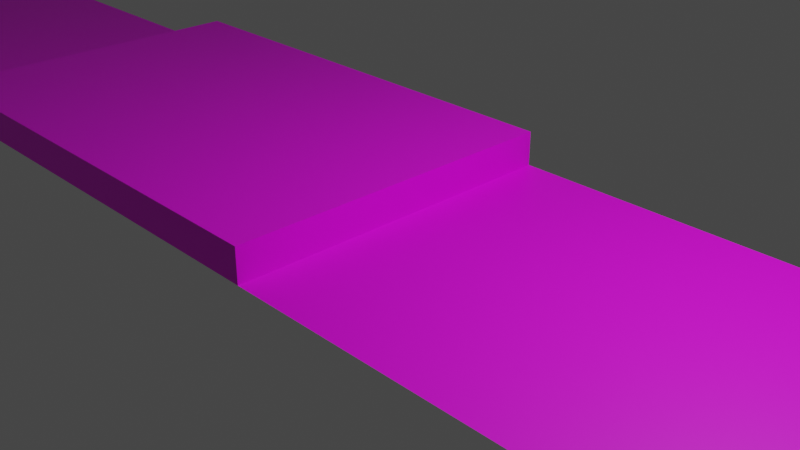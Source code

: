 # Source: lvlWithBox.blend  (saved by Blender 3.2.14; exported with 4.5.12 LTS)
import bpy
from mathutils import Matrix  # noqa: F401  (used for matrix-valued properties, if any)

bpy.ops.wm.read_factory_settings(use_empty=True)
scene = bpy.context.scene
scene.name = 'Scene'

# ---- collections
col_collection = bpy.data.collections.new('Collection'); scene.collection.children.link(col_collection)

# ---- images (referenced by path relative to the original .blend; pixels are not part of the script)
import os
ASSET_DIR = os.environ.get("B2B_ASSET_DIR", "")  # directory of the original .blend (textures are referenced by path, not embedded)
HERE = os.path.dirname(os.path.abspath(__file__))  # packed textures are extracted next to this script under _unpacked/

def load_image(name, relpath, width, height, colorspace="sRGB"):
    """Load a texture the original file referenced (path relative to the .blend, or extracted next to this script)."""
    p = next((c for c in (os.path.join(HERE, relpath), os.path.join(ASSET_DIR, relpath)) if relpath and os.path.exists(c)), "")
    if p:
        img = bpy.data.images.load(p, check_existing=True)
        img.name = name
    else:  # same state as the original file: an image datablock whose file is absent (Cycles renders it pink)
        img = bpy.data.images.new(name, width, height)
        img.source = "FILE"
        img.filepath = "//" + (relpath or name)
    img.colorspace_settings.name = colorspace
    return img
img_wood_png = load_image('wood.png', 'wood.png', 1024, 1024, 'sRGB')

# ---- materials (node trees are filled in below, after node groups)
mat_material_001 = bpy.data.materials.new('Material.001')
mat_material_001.use_transparent_shadow = False

# ---- material node trees
mat_material_001.use_nodes = True; mat_material_001.node_tree.nodes.clear()
_N = mat_material_001.node_tree.nodes; _L = mat_material_001.node_tree.links
n0 = _N.new('ShaderNodeBsdfPrincipled'); n0.name = 'Principled BSDF'; n0.location = (10, 300)
n0.distribution = 'GGX'
n0.subsurface_method = 'RANDOM_WALK_SKIN'
n0.inputs[3].default_value = 1.45
n0.inputs[27].default_value = (0.0, 0.0, 0.0, 1.0)
n0.inputs[28].default_value = 1.0
n1 = _N.new('ShaderNodeOutputMaterial'); n1.name = 'Material Output'; n1.location = (300, 300)
n2 = _N.new('ShaderNodeTexImage'); n2.name = 'Image Texture'; n2.location = (-280, 275)
n2.image = img_wood_png
_L.new(n0.outputs[0], n1.inputs[0])
_L.new(n2.outputs[0], n0.inputs[0])
n1.is_active_output = True

# ---- world
world_world = bpy.data.worlds.new('World'); scene.world = world_world
world_world.use_nodes = True; world_world.node_tree.nodes.clear()
_N = world_world.node_tree.nodes; _L = world_world.node_tree.links
n0 = _N.new('ShaderNodeOutputWorld'); n0.name = 'World Output'; n0.location = (300, 300)
n1 = _N.new('ShaderNodeBackground'); n1.name = 'Background'; n1.location = (10, 300)
n1.inputs[0].default_value = (0.05088, 0.05088, 0.05088, 1.0)
_L.new(n1.outputs[0], n0.inputs[0])
n0.is_active_output = True
world_world.color = (0.05088, 0.05088, 0.05088)
world_world.use_sun_shadow = False
world_world.sun_shadow_jitter_overblur = 0.0

# ---- cameras
cam_camera = bpy.data.cameras.new('Camera')
cam_camera.clip_end = 100.0
cam_camera.ortho_scale = 7.314

# ---- lights
light_light = bpy.data.lights.new('Light', 'POINT')
light_light.transmission_factor = 0.0
light_light.energy = 1000.0
light_light.shadow_soft_size = 0.1
light_light.shadow_maximum_resolution = 0.006
light_light.use_absolute_resolution = True

# ---- meshes
me_plane = bpy.data.meshes.new('Plane')
me_plane.from_pydata([(-1.0, -1.0, 0.0), (1.0, -1.0, 0.0), (-1.0, 1.0, 0.0), (1.0, 1.0, 0.0)], [], [(0, 1, 3, 2)])
_uv = me_plane.uv_layers.new(name='UVMap')
_uv.uv.foreach_set('vector', [0.0, 0.0, 1.0, 0.0, 1.0, 1.0, 0.0, 1.0])
me_plane.materials.append(mat_material_001)
me_plane.update()
me_cube_001 = bpy.data.meshes.new('Cube.001')
me_cube_001.from_pydata([(-1.0, -1.0, -1.0), (-1.0, -1.0, 1.0), (-1.0, 1.0, -1.0), (-1.0, 1.0, 1.0), (1.0, -1.0, -1.0), (1.0, -1.0, 1.0), (1.0, 1.0, -1.0), (1.0, 1.0, 1.0)], [], [(0, 1, 3, 2), (2, 3, 7, 6), (6, 7, 5, 4), (4, 5, 1, 0), (2, 6, 4, 0), (7, 3, 1, 5)])
_uv = me_cube_001.uv_layers.new(name='UVMap')
_uv.uv.foreach_set('vector', [-0.1166, -1.967, 1.117, -1.967, 1.117, -0.7333, -0.1166, -0.7333, -0.1166, -0.7333, 1.117, -0.7333, 1.117, 0.5, -0.1166, 0.5, -0.1166, 0.5, 1.117, 0.5, 1.117, 1.733, -0.1166, 1.733, -0.1166, 1.733, 1.117, 1.733, 1.117, 2.967, -0.1166, 2.967, -1.35, 0.5, -0.1166, 0.5, -0.1166, 1.733, -1.35, 1.733, 1.117, 0.5, 2.35, 0.5, 2.35, 1.733, 1.117, 1.733])
me_cube_001.materials.append(mat_material_001)
me_cube_001.update()

# ---- objects
ob_light = bpy.data.objects.new('Light', light_light)
ob_camera = bpy.data.objects.new('Camera', cam_camera)
ob_plane = bpy.data.objects.new('Plane', me_plane)
ob_cube = bpy.data.objects.new('Cube', me_cube_001)

# ---- transforms, parenting, visibility, modifiers, constraints
ob_light.location = (4.076, 1.005, 5.904)
ob_light.rotation_euler = (0.6503, 0.05522, 1.866)
ob_light.lock_rotations_4d = False
ob_light.empty_display_type = 'ARROWS'
ob_light.color = (0.0, 0.0, 0.0, 0.0)
ob_light.lineart.crease_threshold = 0.0
ob_camera.location = (7.359, -6.926, 4.958)
ob_camera.rotation_euler = (1.109, 0.0, 0.8149)
ob_camera.lock_rotations_4d = False
ob_camera.empty_display_type = 'ARROWS'
ob_camera.color = (0.0, 0.0, 0.0, 0.0)
ob_camera.display_type = 'WIRE'
ob_camera.lineart.crease_threshold = 0.0
ob_plane.location = (0.0, 0.0, 0.0)
ob_plane.scale = (16.0, 2.0, 1.0)
ob_cube.location = (-3.0, 0.0, 0.2)
ob_cube.scale = (3.0, 2.0, 0.2)

# ---- collection membership
col_collection.objects.link(ob_light)
col_collection.objects.link(ob_camera)
col_collection.objects.link(ob_plane)
col_collection.objects.link(ob_cube)

# ---- scene / render settings (as saved in the file)
scene.camera = ob_camera
scene.frame_start = 1; scene.frame_end = 250; scene.frame_set(0)
scene.render.engine = 'BLENDER_EEVEE_NEXT'
scene.cycles.sampling_pattern = 'TABULATED_SOBOL'
scene.cycles.use_light_tree = False
scene.view_settings.view_transform = 'Filmic'
bpy.context.view_layer.update()
